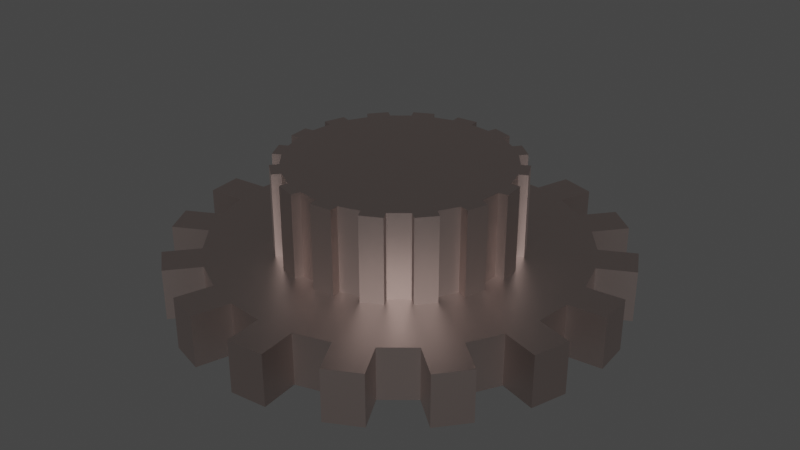 # Source: zahnrad.blend  (saved by Blender 3.6.11; exported with 4.5.12 LTS)
import bpy
from mathutils import Matrix  # noqa: F401  (used for matrix-valued properties, if any)

bpy.ops.wm.read_factory_settings(use_empty=True)
scene = bpy.context.scene
scene.name = 'Scene'

# ---- collections
col_collection = bpy.data.collections.new('Collection'); scene.collection.children.link(col_collection)

# ---- materials (node trees are filled in below, after node groups)
mat_material_003 = bpy.data.materials.new('Material.003')
mat_material_003.use_transparent_shadow = False

# ---- material node trees
mat_material_003.use_nodes = True; mat_material_003.node_tree.nodes.clear()
_N = mat_material_003.node_tree.nodes; _L = mat_material_003.node_tree.links
n0 = _N.new('ShaderNodeBsdfPrincipled'); n0.name = 'Principled BSDF'; n0.location = (10, 300)
n0.distribution = 'GGX'
n0.subsurface_method = 'RANDOM_WALK_SKIN'
n0.inputs[0].default_value = (0.402, 0.3309, 0.3109, 1.0)
n0.inputs[1].default_value = 1.0
n0.inputs[3].default_value = 1.45
n0.inputs[13].default_value = 0.5079
n0.inputs[27].default_value = (0.0, 0.0, 0.0, 1.0)
n0.inputs[28].default_value = 1.0
n1 = _N.new('ShaderNodeOutputMaterial'); n1.name = 'Material Output'; n1.location = (300, 300)
_L.new(n0.outputs[0], n1.inputs[0])
n1.is_active_output = True

# ---- world
world_world = bpy.data.worlds.new('World'); scene.world = world_world
world_world.use_nodes = True; world_world.node_tree.nodes.clear()
_N = world_world.node_tree.nodes; _L = world_world.node_tree.links
n0 = _N.new('ShaderNodeOutputWorld'); n0.name = 'World Output'; n0.location = (300, 300)
n1 = _N.new('ShaderNodeBackground'); n1.name = 'Background'; n1.location = (10, 300)
n1.inputs[0].default_value = (0.05088, 0.05088, 0.05088, 1.0)
_L.new(n1.outputs[0], n0.inputs[0])
n0.is_active_output = True
world_world.color = (0.05088, 0.05088, 0.05088)
world_world.use_sun_shadow = False
world_world.sun_shadow_jitter_overblur = 0.0

# ---- meshes
me_cylinder = bpy.data.meshes.new('Cylinder')
me_cylinder.from_pydata([(0.0, 1.0, -1.0), (0.0, 0.5943, 1.0), (0.1951, 0.9808, -1.0), (0.1159, 0.5829, 1.0), (0.3827, 0.9239, -1.0), (0.2274, 0.549, 1.0), (0.5556, 0.8315, -1.0), (0.3302, 0.4941, 1.0), (0.7071, 0.7071, -1.0), (0.4202, 0.4202, 1.0), (0.8315, 0.5556, -1.0), (0.4941, 0.3302, 1.0), (0.9239, 0.3827, -1.0), (0.549, 0.2274, 1.0), (0.9808, 0.1951, -1.0), (0.5829, 0.1159, 1.0), (1.0, 0.0, -1.0), (0.5943, 0.0, 1.0), (0.9808, -0.1951, -1.0), (0.5829, -0.1159, 1.0), (0.9239, -0.3827, -1.0), (0.549, -0.2274, 1.0), (0.8315, -0.5556, -1.0), (0.4941, -0.3302, 1.0), (0.7071, -0.7071, -1.0), (0.4202, -0.4202, 1.0), (0.5556, -0.8315, -1.0), (0.3302, -0.4941, 1.0), (0.3827, -0.9239, -1.0), (0.2274, -0.549, 1.0), (0.1951, -0.9808, -1.0), (0.1159, -0.5829, 1.0), (0.0, -1.0, -1.0), (0.0, -0.5943, 1.0), (-0.1951, -0.9808, -1.0), (-0.1159, -0.5829, 1.0), (-0.3827, -0.9239, -1.0), (-0.2274, -0.549, 1.0), (-0.5556, -0.8315, -1.0), (-0.3302, -0.4941, 1.0), (-0.7071, -0.7071, -1.0), (-0.4202, -0.4202, 1.0), (-0.8315, -0.5556, -1.0), (-0.4941, -0.3302, 1.0), (-0.9239, -0.3827, -1.0), (-0.549, -0.2274, 1.0), (-0.9808, -0.1951, -1.0), (-0.5829, -0.1159, 1.0), (-1.0, 0.0, -1.0), (-0.5943, 0.0, 1.0), (-0.9808, 0.1951, -1.0), (-0.5829, 0.1159, 1.0), (-0.9239, 0.3827, -1.0), (-0.549, 0.2274, 1.0), (-0.8315, 0.5556, -1.0), (-0.4941, 0.3302, 1.0), (-0.7071, 0.7071, -1.0), (-0.4202, 0.4202, 1.0), (-0.5556, 0.8315, -1.0), (-0.3302, 0.4941, 1.0), (-0.3827, 0.9239, -1.0), (-0.2274, 0.549, 1.0), (-0.1951, 0.9808, -1.0), (-0.1159, 0.5829, 1.0), (0.2543, 1.176, -1.0), (0.2543, 1.176, 1.0), (0.4419, 1.119, 1.0), (0.4419, 1.119, -1.0), (0.685, 0.9891, -1.0), (0.685, 0.9891, 1.0), (0.8365, 0.8648, 1.0), (0.8365, 0.8648, -1.0), (1.011, 0.6517, -1.0), (1.011, 0.6517, 1.0), (1.104, 0.4788, 1.0), (1.104, 0.4788, -1.0), (1.184, 0.2151, -1.0), (1.184, 0.2151, 1.0), (1.203, 0.01999, 1.0), (1.203, 0.01999, -1.0), (1.176, -0.2543, -1.0), (1.176, -0.2543, 1.0), (1.119, -0.4419, 1.0), (1.119, -0.4419, -1.0), (0.9891, -0.685, -1.0), (0.9891, -0.685, 1.0), (0.8648, -0.8365, 1.0), (0.8648, -0.8365, -1.0), (0.6517, -1.011, -1.0), (0.6517, -1.011, 1.0), (0.4788, -1.104, 1.0), (0.4788, -1.104, -1.0), (0.2151, -1.184, -1.0), (0.2151, -1.184, 1.0), (0.01999, -1.203, 1.0), (0.01999, -1.203, -1.0), (-0.2543, -1.176, -1.0), (-0.2543, -1.176, 1.0), (-0.4419, -1.119, 1.0), (-0.4419, -1.119, -1.0), (-0.685, -0.9891, -1.0), (-0.685, -0.9891, 1.0), (-0.8365, -0.8648, 1.0), (-0.8365, -0.8648, -1.0), (-1.011, -0.6517, -1.0), (-1.011, -0.6517, 1.0), (-1.104, -0.4788, 1.0), (-1.104, -0.4788, -1.0), (-1.184, -0.2151, -1.0), (-1.184, -0.2151, 1.0), (-1.203, -0.01999, 1.0), (-1.203, -0.01999, -1.0), (-1.176, 0.2543, -1.0), (-1.176, 0.2543, 1.0), (-1.119, 0.4419, 1.0), (-1.119, 0.4419, -1.0), (-0.9891, 0.685, -1.0), (-0.9891, 0.685, 1.0), (-0.8648, 0.8365, 1.0), (-0.8648, 0.8365, -1.0), (-0.6517, 1.011, -1.0), (-0.6517, 1.011, 1.0), (-0.4788, 1.104, 1.0), (-0.4788, 1.104, -1.0), (-0.2151, 1.184, -1.0), (-0.2151, 1.184, 1.0), (-0.01999, 1.203, 1.0), (-0.01999, 1.203, -1.0), (0.1951, 0.9808, 1.0), (0.0, 1.0, 1.0), (0.3827, 0.9239, 1.0), (0.5556, 0.8315, 1.0), (0.7071, 0.7071, 1.0), (0.8315, 0.5556, 1.0), (0.9239, 0.3827, 1.0), (0.9808, 0.1951, 1.0), (1.0, 0.0, 1.0), (0.9808, -0.1951, 1.0), (0.9239, -0.3827, 1.0), (0.8315, -0.5556, 1.0), (0.7071, -0.7071, 1.0), (0.5556, -0.8315, 1.0), (0.3827, -0.9239, 1.0), (0.1951, -0.9808, 1.0), (0.0, -1.0, 1.0), (-0.1951, -0.9808, 1.0), (-0.3827, -0.9239, 1.0), (-0.5556, -0.8315, 1.0), (-0.7071, -0.7071, 1.0), (-0.8315, -0.5556, 1.0), (-0.9239, -0.3827, 1.0), (-0.9808, -0.1951, 1.0), (-1.0, 0.0, 1.0), (-0.9808, 0.1951, 1.0), (-0.9239, 0.3827, 1.0), (-0.8315, 0.5556, 1.0), (-0.7071, 0.7071, 1.0), (-0.5556, 0.8315, 1.0), (-0.3827, 0.9239, 1.0), (-0.1951, 0.9808, 1.0), (-2.21e-08, 0.5943, 4.234), (0.1159, 0.5829, 4.234), (0.2274, 0.549, 4.234), (0.3302, 0.4941, 4.234), (0.4202, 0.4202, 4.234), (0.4941, 0.3302, 4.234), (0.549, 0.2274, 4.234), (0.5829, 0.1159, 4.234), (0.5943, 0.0, 4.234), (0.5829, -0.1159, 4.234), (0.549, -0.2274, 4.234), (0.4941, -0.3302, 4.234), (0.4202, -0.4202, 4.234), (0.3302, -0.4941, 4.234), (0.2274, -0.549, 4.234), (0.1159, -0.5829, 4.234), (-2.21e-08, -0.5943, 4.234), (-0.1159, -0.5829, 4.234), (-0.2274, -0.549, 4.234), (-0.3302, -0.4941, 4.234), (-0.4202, -0.4202, 4.234), (-0.4941, -0.3302, 4.234), (-0.549, -0.2274, 4.234), (-0.5829, -0.1159, 4.234), (-0.5943, 0.0, 4.234), (-0.5829, 0.1159, 4.234), (-0.549, 0.2274, 4.234), (-0.4941, 0.3302, 4.234), (-0.4202, 0.4202, 4.234), (-0.3302, 0.4941, 4.234), (-0.2274, 0.549, 4.234), (-0.1159, 0.5829, 4.234), (0.4588, -0.4519, 1.0), (0.5327, -0.3618, 1.0), (0.5327, -0.3618, 4.234), (0.4588, -0.4519, 4.234), (-0.5968, 0.2419, 1.0), (-0.6306, 0.1304, 1.0), (-0.6306, 0.1304, 4.234), (-0.5968, 0.2419, 4.234), (0.2509, -0.593, 1.0), (0.3537, -0.5381, 1.0), (0.3537, -0.5381, 4.234), (0.2509, -0.593, 4.234), (-0.4588, 0.4519, 1.0), (-0.5327, 0.3618, 1.0), (-0.5327, 0.3618, 4.234), (-0.4588, 0.4519, 4.234), (0.2419, 0.5968, 1.0), (0.1304, 0.6306, 1.0), (0.1304, 0.6306, 4.234), (0.2419, 0.5968, 4.234), (0.004888, -0.6439, 1.0), (0.1208, -0.6325, 1.0), (0.1208, -0.6325, 4.234), (0.004888, -0.6439, 4.234), (-0.2509, 0.593, 1.0), (-0.3537, 0.5381, 1.0), (-0.3537, 0.5381, 4.234), (-0.2509, 0.593, 4.234), (0.4519, 0.4588, 1.0), (0.3618, 0.5327, 1.0), (0.3618, 0.5327, 4.234), (0.4519, 0.4588, 4.234), (-0.2419, -0.5968, 1.0), (-0.1304, -0.6306, 1.0), (-0.1304, -0.6306, 4.234), (-0.2419, -0.5968, 4.234), (-0.004888, 0.6439, 1.0), (-0.1208, 0.6325, 1.0), (-0.1208, 0.6325, 4.234), (-0.004888, 0.6439, 4.234), (0.593, 0.2509, 1.0), (0.5381, 0.3537, 1.0), (0.5381, 0.3537, 4.234), (0.593, 0.2509, 4.234), (-0.4519, -0.4588, 1.0), (-0.3618, -0.5327, 1.0), (-0.3618, -0.5327, 4.234), (-0.4519, -0.4588, 4.234), (0.6439, 0.004888, 1.0), (0.6325, 0.1208, 1.0), (0.6325, 0.1208, 4.234), (0.6439, 0.004888, 4.234), (-0.593, -0.2509, 1.0), (-0.5381, -0.3537, 1.0), (-0.5381, -0.3537, 4.234), (-0.593, -0.2509, 4.234), (0.5968, -0.2419, 1.0), (0.6306, -0.1304, 1.0), (0.6306, -0.1304, 4.234), (0.5968, -0.2419, 4.234), (-0.6439, -0.004888, 1.0), (-0.6325, -0.1208, 1.0), (-0.6325, -0.1208, 4.234), (-0.6439, -0.004888, 4.234)], [], [(0, 129, 128, 2), (4, 130, 131, 6), (8, 132, 133, 10), (12, 134, 135, 14), (16, 136, 137, 18), (20, 138, 139, 22), (24, 140, 141, 26), (28, 142, 143, 30), (32, 144, 145, 34), (36, 146, 147, 38), (40, 148, 149, 42), (44, 150, 151, 46), (48, 152, 153, 50), (52, 154, 155, 54), (56, 156, 157, 58), (60, 158, 159, 62), (0, 2, 4, 6, 8, 10, 12, 14, 16, 18, 20, 22, 24, 26, 28, 30, 32, 34, 36, 38, 40, 42, 44, 46, 48, 50, 52, 54, 56, 58, 60, 62), (64, 65, 66, 67), (128, 65, 64, 2), (130, 66, 65, 128), (4, 67, 66, 130), (2, 64, 67, 4), (68, 69, 70, 71), (131, 69, 68, 6), (132, 70, 69, 131), (8, 71, 70, 132), (6, 68, 71, 8), (72, 73, 74, 75), (133, 73, 72, 10), (134, 74, 73, 133), (12, 75, 74, 134), (10, 72, 75, 12), (76, 77, 78, 79), (135, 77, 76, 14), (136, 78, 77, 135), (16, 79, 78, 136), (14, 76, 79, 16), (80, 81, 82, 83), (137, 81, 80, 18), (138, 82, 81, 137), (20, 83, 82, 138), (18, 80, 83, 20), (84, 85, 86, 87), (139, 85, 84, 22), (140, 86, 85, 139), (24, 87, 86, 140), (22, 84, 87, 24), (88, 89, 90, 91), (141, 89, 88, 26), (142, 90, 89, 141), (28, 91, 90, 142), (26, 88, 91, 28), (92, 93, 94, 95), (143, 93, 92, 30), (144, 94, 93, 143), (32, 95, 94, 144), (30, 92, 95, 32), (96, 97, 98, 99), (145, 97, 96, 34), (146, 98, 97, 145), (36, 99, 98, 146), (34, 96, 99, 36), (100, 101, 102, 103), (147, 101, 100, 38), (148, 102, 101, 147), (40, 103, 102, 148), (38, 100, 103, 40), (104, 105, 106, 107), (149, 105, 104, 42), (150, 106, 105, 149), (44, 107, 106, 150), (42, 104, 107, 44), (108, 109, 110, 111), (151, 109, 108, 46), (152, 110, 109, 151), (48, 111, 110, 152), (46, 108, 111, 48), (112, 113, 114, 115), (153, 113, 112, 50), (154, 114, 113, 153), (52, 115, 114, 154), (50, 112, 115, 52), (116, 117, 118, 119), (155, 117, 116, 54), (156, 118, 117, 155), (56, 119, 118, 156), (54, 116, 119, 56), (120, 121, 122, 123), (157, 121, 120, 58), (158, 122, 121, 157), (60, 123, 122, 158), (58, 120, 123, 60), (124, 125, 126, 127), (159, 125, 124, 62), (129, 126, 125, 159), (0, 127, 126, 129), (62, 124, 127, 0), (1, 3, 128, 129), (3, 5, 130, 128), (5, 7, 131, 130), (7, 9, 132, 131), (9, 11, 133, 132), (11, 13, 134, 133), (13, 15, 135, 134), (15, 17, 136, 135), (17, 19, 137, 136), (19, 21, 138, 137), (21, 23, 139, 138), (23, 25, 140, 139), (25, 27, 141, 140), (27, 29, 142, 141), (29, 31, 143, 142), (31, 33, 144, 143), (33, 35, 145, 144), (35, 37, 146, 145), (37, 39, 147, 146), (39, 41, 148, 147), (41, 43, 149, 148), (43, 45, 150, 149), (45, 47, 151, 150), (47, 49, 152, 151), (49, 51, 153, 152), (51, 53, 154, 153), (53, 55, 155, 154), (55, 57, 156, 155), (57, 59, 157, 156), (59, 61, 158, 157), (61, 63, 159, 158), (63, 1, 129, 159), (161, 160, 191, 190, 189, 188, 187, 186, 185, 184, 183, 182, 181, 180, 179, 178, 177, 176, 175, 174, 173, 172, 171, 170, 169, 168, 167, 166, 165, 164, 163, 162), (27, 25, 172, 173), (55, 53, 186, 187), (3, 1, 160, 161), (31, 29, 174, 175), (59, 57, 188, 189), (7, 5, 162, 163), (35, 33, 176, 177), (63, 61, 190, 191), (11, 9, 164, 165), (39, 37, 178, 179), (15, 13, 166, 167), (43, 41, 180, 181), (19, 17, 168, 169), (47, 45, 182, 183), (23, 21, 170, 171), (51, 49, 184, 185), (192, 193, 194, 195), (23, 193, 192, 25), (171, 194, 193, 23), (172, 195, 194, 171), (25, 192, 195, 172), (196, 197, 198, 199), (51, 197, 196, 53), (185, 198, 197, 51), (186, 199, 198, 185), (53, 196, 199, 186), (200, 201, 202, 203), (27, 201, 200, 29), (173, 202, 201, 27), (174, 203, 202, 173), (29, 200, 203, 174), (204, 205, 206, 207), (55, 205, 204, 57), (187, 206, 205, 55), (188, 207, 206, 187), (57, 204, 207, 188), (208, 209, 210, 211), (3, 209, 208, 5), (161, 210, 209, 3), (162, 211, 210, 161), (5, 208, 211, 162), (212, 213, 214, 215), (31, 213, 212, 33), (175, 214, 213, 31), (176, 215, 214, 175), (33, 212, 215, 176), (216, 217, 218, 219), (59, 217, 216, 61), (189, 218, 217, 59), (190, 219, 218, 189), (61, 216, 219, 190), (220, 221, 222, 223), (7, 221, 220, 9), (163, 222, 221, 7), (164, 223, 222, 163), (9, 220, 223, 164), (224, 225, 226, 227), (35, 225, 224, 37), (177, 226, 225, 35), (178, 227, 226, 177), (37, 224, 227, 178), (228, 229, 230, 231), (63, 229, 228, 1), (191, 230, 229, 63), (160, 231, 230, 191), (1, 228, 231, 160), (232, 233, 234, 235), (11, 233, 232, 13), (165, 234, 233, 11), (166, 235, 234, 165), (13, 232, 235, 166), (236, 237, 238, 239), (39, 237, 236, 41), (179, 238, 237, 39), (180, 239, 238, 179), (41, 236, 239, 180), (240, 241, 242, 243), (15, 241, 240, 17), (167, 242, 241, 15), (168, 243, 242, 167), (17, 240, 243, 168), (244, 245, 246, 247), (43, 245, 244, 45), (181, 246, 245, 43), (182, 247, 246, 181), (45, 244, 247, 182), (248, 249, 250, 251), (19, 249, 248, 21), (169, 250, 249, 19), (170, 251, 250, 169), (21, 248, 251, 170), (252, 253, 254, 255), (47, 253, 252, 49), (183, 254, 253, 47), (184, 255, 254, 183), (49, 252, 255, 184)])
_uv = me_cylinder.uv_layers.new(name='UVMap')
_uv.uv.foreach_set('vector', [1.0, 0.5, 1.0, 1.0, 0.9688, 1.0, 0.9688, 0.5, 0.9375, 0.5, 0.9375, 1.0, 0.9062, 1.0, 0.9062, 0.5, 0.875, 0.5, 0.875, 1.0, 0.8438, 1.0, 0.8438, 0.5, 0.8125, 0.5, 0.8125, 1.0, 0.7812, 1.0, 0.7812, 0.5, 0.75, 0.5, 0.75, 1.0, 0.7188, 1.0, 0.7188, 0.5, 0.6875, 0.5, 0.6875, 1.0, 0.6562, 1.0, 0.6562, 0.5, 0.625, 0.5, 0.625, 1.0, 0.5938, 1.0, 0.5938, 0.5, 0.5625, 0.5, 0.5625, 1.0, 0.5312, 1.0, 0.5312, 0.5, 0.5, 0.5, 0.5, 1.0, 0.4688, 1.0, 0.4688, 0.5, 0.4375, 0.5, 0.4375, 1.0, 0.4062, 1.0, 0.4062, 0.5, 0.375, 0.5, 0.375, 1.0, 0.3438, 1.0, 0.3438, 0.5, 0.3125, 0.5, 0.3125, 1.0, 0.2812, 1.0, 0.2812, 0.5, 0.25, 0.5, 0.25, 1.0, 0.2188, 1.0, 0.2188, 0.5, 0.1875, 0.5, 0.1875, 1.0, 0.1562, 1.0, 0.1562, 0.5, 0.125, 0.5, 0.125, 1.0, 0.09375, 1.0, 0.09375, 0.5, 0.0625, 0.5, 0.0625, 1.0, 0.03125, 1.0, 0.03125, 0.5, 0.75, 0.49, 0.7968, 0.4854, 0.8418, 0.4717, 0.8833, 0.4496, 0.9197, 0.4197, 0.9496, 0.3833, 0.9717, 0.3418, 0.9854, 0.2968, 0.99, 0.25, 0.9854, 0.2032, 0.9717, 0.1582, 0.9496, 0.1167, 0.9197, 0.08029, 0.8833, 0.05045, 0.8418, 0.02827, 0.7968, 0.01461, 0.75, 0.01, 0.7032, 0.01461, 0.6582, 0.02827, 0.6167, 0.05045, 0.5803, 0.08029, 0.5504, 0.1167, 0.5283, 0.1582, 0.5146, 0.2032, 0.51, 0.25, 0.5146, 0.2968, 0.5283, 0.3418, 0.5504, 0.3833, 0.5803, 0.4197, 0.6167, 0.4496, 0.6582, 0.4717, 0.7032, 0.4854, 0.9688, 0.5, 0.9688, 1.0, 0.9375, 1.0, 0.9375, 0.5, 0.9688, 1.0, 0.9688, 1.0, 0.9688, 0.5, 0.9688, 0.5, 0.9375, 1.0, 0.9375, 1.0, 0.9688, 1.0, 0.9688, 1.0, 0.9375, 0.5, 0.9375, 0.5, 0.9375, 1.0, 0.9375, 1.0, 0.9688, 0.5, 0.9688, 0.5, 0.9375, 0.5, 0.9375, 0.5, 0.9062, 0.5, 0.9062, 1.0, 0.875, 1.0, 0.875, 0.5, 0.9062, 1.0, 0.9062, 1.0, 0.9062, 0.5, 0.9062, 0.5, 0.875, 1.0, 0.875, 1.0, 0.9062, 1.0, 0.9062, 1.0, 0.875, 0.5, 0.875, 0.5, 0.875, 1.0, 0.875, 1.0, 0.9062, 0.5, 0.9062, 0.5, 0.875, 0.5, 0.875, 0.5, 0.8438, 0.5, 0.8438, 1.0, 0.8125, 1.0, 0.8125, 0.5, 0.8438, 1.0, 0.8438, 1.0, 0.8438, 0.5, 0.8438, 0.5, 0.8125, 1.0, 0.8125, 1.0, 0.8438, 1.0, 0.8438, 1.0, 0.8125, 0.5, 0.8125, 0.5, 0.8125, 1.0, 0.8125, 1.0, 0.8438, 0.5, 0.8438, 0.5, 0.8125, 0.5, 0.8125, 0.5, 0.7812, 0.5, 0.7812, 1.0, 0.75, 1.0, 0.75, 0.5, 0.7812, 1.0, 0.7812, 1.0, 0.7812, 0.5, 0.7812, 0.5, 0.75, 1.0, 0.75, 1.0, 0.7812, 1.0, 0.7812, 1.0, 0.75, 0.5, 0.75, 0.5, 0.75, 1.0, 0.75, 1.0, 0.7812, 0.5, 0.7812, 0.5, 0.75, 0.5, 0.75, 0.5, 0.7188, 0.5, 0.7188, 1.0, 0.6875, 1.0, 0.6875, 0.5, 0.7188, 1.0, 0.7188, 1.0, 0.7188, 0.5, 0.7188, 0.5, 0.6875, 1.0, 0.6875, 1.0, 0.7188, 1.0, 0.7188, 1.0, 0.6875, 0.5, 0.6875, 0.5, 0.6875, 1.0, 0.6875, 1.0, 0.7188, 0.5, 0.7188, 0.5, 0.6875, 0.5, 0.6875, 0.5, 0.6562, 0.5, 0.6562, 1.0, 0.625, 1.0, 0.625, 0.5, 0.6562, 1.0, 0.6562, 1.0, 0.6562, 0.5, 0.6562, 0.5, 0.625, 1.0, 0.625, 1.0, 0.6562, 1.0, 0.6562, 1.0, 0.625, 0.5, 0.625, 0.5, 0.625, 1.0, 0.625, 1.0, 0.6562, 0.5, 0.6562, 0.5, 0.625, 0.5, 0.625, 0.5, 0.5938, 0.5, 0.5938, 1.0, 0.5625, 1.0, 0.5625, 0.5, 0.5938, 1.0, 0.5938, 1.0, 0.5938, 0.5, 0.5938, 0.5, 0.5625, 1.0, 0.5625, 1.0, 0.5938, 1.0, 0.5938, 1.0, 0.5625, 0.5, 0.5625, 0.5, 0.5625, 1.0, 0.5625, 1.0, 0.5938, 0.5, 0.5938, 0.5, 0.5625, 0.5, 0.5625, 0.5, 0.5312, 0.5, 0.5312, 1.0, 0.5, 1.0, 0.5, 0.5, 0.5312, 1.0, 0.5312, 1.0, 0.5312, 0.5, 0.5312, 0.5, 0.5, 1.0, 0.5, 1.0, 0.5312, 1.0, 0.5312, 1.0, 0.5, 0.5, 0.5, 0.5, 0.5, 1.0, 0.5, 1.0, 0.5312, 0.5, 0.5312, 0.5, 0.5, 0.5, 0.5, 0.5, 0.4688, 0.5, 0.4688, 1.0, 0.4375, 1.0, 0.4375, 0.5, 0.4688, 1.0, 0.4688, 1.0, 0.4688, 0.5, 0.4688, 0.5, 0.4375, 1.0, 0.4375, 1.0, 0.4688, 1.0, 0.4688, 1.0, 0.4375, 0.5, 0.4375, 0.5, 0.4375, 1.0, 0.4375, 1.0, 0.4688, 0.5, 0.4688, 0.5, 0.4375, 0.5, 0.4375, 0.5, 0.4062, 0.5, 0.4062, 1.0, 0.375, 1.0, 0.375, 0.5, 0.4062, 1.0, 0.4062, 1.0, 0.4062, 0.5, 0.4062, 0.5, 0.375, 1.0, 0.375, 1.0, 0.4062, 1.0, 0.4062, 1.0, 0.375, 0.5, 0.375, 0.5, 0.375, 1.0, 0.375, 1.0, 0.4062, 0.5, 0.4062, 0.5, 0.375, 0.5, 0.375, 0.5, 0.3438, 0.5, 0.3438, 1.0, 0.3125, 1.0, 0.3125, 0.5, 0.3438, 1.0, 0.3438, 1.0, 0.3438, 0.5, 0.3438, 0.5, 0.3125, 1.0, 0.3125, 1.0, 0.3438, 1.0, 0.3438, 1.0, 0.3125, 0.5, 0.3125, 0.5, 0.3125, 1.0, 0.3125, 1.0, 0.3438, 0.5, 0.3438, 0.5, 0.3125, 0.5, 0.3125, 0.5, 0.2812, 0.5, 0.2812, 1.0, 0.25, 1.0, 0.25, 0.5, 0.2812, 1.0, 0.2812, 1.0, 0.2812, 0.5, 0.2812, 0.5, 0.25, 1.0, 0.25, 1.0, 0.2812, 1.0, 0.2812, 1.0, 0.25, 0.5, 0.25, 0.5, 0.25, 1.0, 0.25, 1.0, 0.2812, 0.5, 0.2812, 0.5, 0.25, 0.5, 0.25, 0.5, 0.2188, 0.5, 0.2188, 1.0, 0.1875, 1.0, 0.1875, 0.5, 0.2188, 1.0, 0.2188, 1.0, 0.2188, 0.5, 0.2188, 0.5, 0.1875, 1.0, 0.1875, 1.0, 0.2188, 1.0, 0.2188, 1.0, 0.1875, 0.5, 0.1875, 0.5, 0.1875, 1.0, 0.1875, 1.0, 0.2188, 0.5, 0.2188, 0.5, 0.1875, 0.5, 0.1875, 0.5, 0.1562, 0.5, 0.1562, 1.0, 0.125, 1.0, 0.125, 0.5, 0.1562, 1.0, 0.1562, 1.0, 0.1562, 0.5, 0.1562, 0.5, 0.125, 1.0, 0.125, 1.0, 0.1562, 1.0, 0.1562, 1.0, 0.125, 0.5, 0.125, 0.5, 0.125, 1.0, 0.125, 1.0, 0.1562, 0.5, 0.1562, 0.5, 0.125, 0.5, 0.125, 0.5, 0.09375, 0.5, 0.09375, 1.0, 0.0625, 1.0, 0.0625, 0.5, 0.09375, 1.0, 0.09375, 1.0, 0.09375, 0.5, 0.09375, 0.5, 0.0625, 1.0, 0.0625, 1.0, 0.09375, 1.0, 0.09375, 1.0, 0.0625, 0.5, 0.0625, 0.5, 0.0625, 1.0, 0.0625, 1.0, 0.09375, 0.5, 0.09375, 0.5, 0.0625, 0.5, 0.0625, 0.5, 0.03125, 0.5, 0.03125, 1.0, 0.0, 1.0, 0.0, 0.5, 0.03125, 1.0, 0.03125, 1.0, 0.03125, 0.5, 0.03125, 0.5, 0.0, 1.0, 0.0, 1.0, 0.03125, 1.0, 0.03125, 1.0, 0.0, 0.5, 0.0, 0.5, 0.0, 1.0, 0.0, 1.0, 0.03125, 0.5, 0.03125, 0.5, 0.0, 0.5, 0.0, 0.5, 0.25, 0.3926, 0.2778, 0.3899, 0.2968, 0.4854, 0.25, 0.49, 0.2778, 0.3899, 0.3046, 0.3818, 0.3418, 0.4717, 0.2968, 0.4854, 0.3046, 0.3818, 0.3292, 0.3686, 0.3833, 0.4496, 0.3418, 0.4717, 0.3292, 0.3686, 0.3509, 0.3509, 0.4197, 0.4197, 0.3833, 0.4496, 0.3509, 0.3509, 0.3686, 0.3292, 0.4496, 0.3833, 0.4197, 0.4197, 0.3686, 0.3292, 0.3818, 0.3046, 0.4717, 0.3418, 0.4496, 0.3833, 0.3818, 0.3046, 0.3899, 0.2778, 0.4854, 0.2968, 0.4717, 0.3418, 0.3899, 0.2778, 0.3926, 0.25, 0.49, 0.25, 0.4854, 0.2968, 0.3926, 0.25, 0.3899, 0.2222, 0.4854, 0.2032, 0.49, 0.25, 0.3899, 0.2222, 0.3818, 0.1954, 0.4717, 0.1582, 0.4854, 0.2032, 0.3818, 0.1954, 0.3686, 0.1708, 0.4496, 0.1167, 0.4717, 0.1582, 0.3686, 0.1708, 0.3509, 0.1491, 0.4197, 0.08029, 0.4496, 0.1167, 0.3509, 0.1491, 0.3292, 0.1314, 0.3833, 0.05045, 0.4197, 0.08029, 0.3292, 0.1314, 0.3046, 0.1182, 0.3418, 0.02827, 0.3833, 0.05045, 0.3046, 0.1182, 0.2778, 0.1101, 0.2968, 0.01461, 0.3418, 0.02827, 0.2778, 0.1101, 0.25, 0.1074, 0.25, 0.01, 0.2968, 0.01461, 0.25, 0.1074, 0.2222, 0.1101, 0.2032, 0.01461, 0.25, 0.01, 0.2222, 0.1101, 0.1954, 0.1182, 0.1582, 0.02827, 0.2032, 0.01461, 0.1954, 0.1182, 0.1708, 0.1314, 0.1167, 0.05045, 0.1582, 0.02827, 0.1708, 0.1314, 0.1491, 0.1491, 0.08029, 0.08029, 0.1167, 0.05045, 0.1491, 0.1491, 0.1314, 0.1708, 0.05045, 0.1167, 0.08029, 0.08029, 0.1314, 0.1708, 0.1182, 0.1954, 0.02827, 0.1582, 0.05045, 0.1167, 0.1182, 0.1954, 0.1101, 0.2222, 0.01461, 0.2032, 0.02827, 0.1582, 0.1101, 0.2222, 0.1074, 0.25, 0.01, 0.25, 0.01461, 0.2032, 0.1074, 0.25, 0.1101, 0.2778, 0.01461, 0.2968, 0.01, 0.25, 0.1101, 0.2778, 0.1182, 0.3046, 0.02827, 0.3418, 0.01461, 0.2968, 0.1182, 0.3046, 0.1314, 0.3292, 0.05045, 0.3833, 0.02827, 0.3418, 0.1314, 0.3292, 0.1491, 0.3509, 0.08029, 0.4197, 0.05045, 0.3833, 0.1491, 0.3509, 0.1708, 0.3686, 0.1167, 0.4496, 0.08029, 0.4197, 0.1708, 0.3686, 0.1954, 0.3818, 0.1582, 0.4717, 0.1167, 0.4496, 0.1954, 0.3818, 0.2222, 0.3899, 0.2032, 0.4854, 0.1582, 0.4717, 0.2222, 0.3899, 0.25, 0.3926, 0.25, 0.49, 0.2032, 0.4854, 0.2778, 0.3899, 0.25, 0.3926, 0.2222, 0.3899, 0.1954, 0.3818, 0.1708, 0.3686, 0.1491, 0.3509, 0.1314, 0.3292, 0.1182, 0.3046, 0.1101, 0.2778, 0.1074, 0.25, 0.1101, 0.2222, 0.1182, 0.1954, 0.1314, 0.1708, 0.1491, 0.1491, 0.1708, 0.1314, 0.1954, 0.1182, 0.2222, 0.1101, 0.25, 0.1074, 0.2778, 0.1101, 0.3046, 0.1182, 0.3292, 0.1314, 0.3509, 0.1491, 0.3686, 0.1708, 0.3818, 0.1954, 0.3899, 0.2222, 0.3926, 0.25, 0.3899, 0.2778, 0.3818, 0.3046, 0.3686, 0.3292, 0.3509, 0.3509, 0.3292, 0.3686, 0.3046, 0.3818, 0.3292, 0.1314, 0.3509, 0.1491, 0.3509, 0.1491, 0.3292, 0.1314, 0.1314, 0.3292, 0.1182, 0.3046, 0.1182, 0.3046, 0.1314, 0.3292, 0.2778, 0.3899, 0.25, 0.3926, 0.25, 0.3926, 0.2778, 0.3899, 0.2778, 0.1101, 0.3046, 0.1182, 0.3046, 0.1182, 0.2778, 0.1101, 0.1708, 0.3686, 0.1491, 0.3509, 0.1491, 0.3509, 0.1708, 0.3686, 0.3292, 0.3686, 0.3046, 0.3818, 0.3046, 0.3818, 0.3292, 0.3686, 0.2222, 0.1101, 0.25, 0.1074, 0.25, 0.1074, 0.2222, 0.1101, 0.2222, 0.3899, 0.1954, 0.3818, 0.1954, 0.3818, 0.2222, 0.3899, 0.3686, 0.3292, 0.3509, 0.3509, 0.3509, 0.3509, 0.3686, 0.3292, 0.1708, 0.1314, 0.1954, 0.1182, 0.1954, 0.1182, 0.1708, 0.1314, 0.3899, 0.2778, 0.3818, 0.3046, 0.3818, 0.3046, 0.3899, 0.2778, 0.1314, 0.1708, 0.1491, 0.1491, 0.1491, 0.1491, 0.1314, 0.1708, 0.3899, 0.2222, 0.3926, 0.25, 0.3926, 0.25, 0.3899, 0.2222, 0.1101, 0.2222, 0.1182, 0.1954, 0.1182, 0.1954, 0.1101, 0.2222, 0.3686, 0.1708, 0.3818, 0.1954, 0.3818, 0.1954, 0.3686, 0.1708, 0.1101, 0.2778, 0.1074, 0.25, 0.1074, 0.25, 0.1101, 0.2778, 0.3509, 0.1491, 0.3686, 0.1708, 0.3686, 0.1708, 0.3509, 0.1491, 0.3686, 0.1708, 0.3686, 0.1708, 0.3509, 0.1491, 0.3509, 0.1491, 0.3686, 0.1708, 0.3686, 0.1708, 0.3686, 0.1708, 0.3686, 0.1708, 0.3509, 0.1491, 0.3509, 0.1491, 0.3686, 0.1708, 0.3686, 0.1708, 0.3509, 0.1491, 0.3509, 0.1491, 0.3509, 0.1491, 0.3509, 0.1491, 0.1182, 0.3046, 0.1101, 0.2778, 0.1101, 0.2778, 0.1182, 0.3046, 0.1101, 0.2778, 0.1101, 0.2778, 0.1182, 0.3046, 0.1182, 0.3046, 0.1101, 0.2778, 0.1101, 0.2778, 0.1101, 0.2778, 0.1101, 0.2778, 0.1182, 0.3046, 0.1182, 0.3046, 0.1101, 0.2778, 0.1101, 0.2778, 0.1182, 0.3046, 0.1182, 0.3046, 0.1182, 0.3046, 0.1182, 0.3046, 0.3046, 0.1182, 0.3292, 0.1314, 0.3292, 0.1314, 0.3046, 0.1182, 0.3292, 0.1314, 0.3292, 0.1314, 0.3046, 0.1182, 0.3046, 0.1182, 0.3292, 0.1314, 0.3292, 0.1314, 0.3292, 0.1314, 0.3292, 0.1314, 0.3046, 0.1182, 0.3046, 0.1182, 0.3292, 0.1314, 0.3292, 0.1314, 0.3046, 0.1182, 0.3046, 0.1182, 0.3046, 0.1182, 0.3046, 0.1182, 0.1491, 0.3509, 0.1314, 0.3292, 0.1314, 0.3292, 0.1491, 0.3509, 0.1314, 0.3292, 0.1314, 0.3292, 0.1491, 0.3509, 0.1491, 0.3509, 0.1314, 0.3292, 0.1314, 0.3292, 0.1314, 0.3292, 0.1314, 0.3292, 0.1491, 0.3509, 0.1491, 0.3509, 0.1314, 0.3292, 0.1314, 0.3292, 0.1491, 0.3509, 0.1491, 0.3509, 0.1491, 0.3509, 0.1491, 0.3509, 0.3046, 0.3818, 0.2778, 0.3899, 0.2778, 0.3899, 0.3046, 0.3818, 0.2778, 0.3899, 0.2778, 0.3899, 0.3046, 0.3818, 0.3046, 0.3818, 0.2778, 0.3899, 0.2778, 0.3899, 0.2778, 0.3899, 0.2778, 0.3899, 0.3046, 0.3818, 0.3046, 0.3818, 0.2778, 0.3899, 0.2778, 0.3899, 0.3046, 0.3818, 0.3046, 0.3818, 0.3046, 0.3818, 0.3046, 0.3818, 0.25, 0.1074, 0.2778, 0.1101, 0.2778, 0.1101, 0.25, 0.1074, 0.2778, 0.1101, 0.2778, 0.1101, 0.25, 0.1074, 0.25, 0.1074, 0.2778, 0.1101, 0.2778, 0.1101, 0.2778, 0.1101, 0.2778, 0.1101, 0.25, 0.1074, 0.25, 0.1074, 0.2778, 0.1101, 0.2778, 0.1101, 0.25, 0.1074, 0.25, 0.1074, 0.25, 0.1074, 0.25, 0.1074, 0.1954, 0.3818, 0.1708, 0.3686, 0.1708, 0.3686, 0.1954, 0.3818, 0.1708, 0.3686, 0.1708, 0.3686, 0.1954, 0.3818, 0.1954, 0.3818, 0.1708, 0.3686, 0.1708, 0.3686, 0.1708, 0.3686, 0.1708, 0.3686, 0.1954, 0.3818, 0.1954, 0.3818, 0.1708, 0.3686, 0.1708, 0.3686, 0.1954, 0.3818, 0.1954, 0.3818, 0.1954, 0.3818, 0.1954, 0.3818, 0.3509, 0.3509, 0.3292, 0.3686, 0.3292, 0.3686, 0.3509, 0.3509, 0.3292, 0.3686, 0.3292, 0.3686, 0.3509, 0.3509, 0.3509, 0.3509, 0.3292, 0.3686, 0.3292, 0.3686, 0.3292, 0.3686, 0.3292, 0.3686, 0.3509, 0.3509, 0.3509, 0.3509, 0.3292, 0.3686, 0.3292, 0.3686, 0.3509, 0.3509, 0.3509, 0.3509, 0.3509, 0.3509, 0.3509, 0.3509, 0.1954, 0.1182, 0.2222, 0.1101, 0.2222, 0.1101, 0.1954, 0.1182, 0.2222, 0.1101, 0.2222, 0.1101, 0.1954, 0.1182, 0.1954, 0.1182, 0.2222, 0.1101, 0.2222, 0.1101, 0.2222, 0.1101, 0.2222, 0.1101, 0.1954, 0.1182, 0.1954, 0.1182, 0.2222, 0.1101, 0.2222, 0.1101, 0.1954, 0.1182, 0.1954, 0.1182, 0.1954, 0.1182, 0.1954, 0.1182, 0.25, 0.3926, 0.2222, 0.3899, 0.2222, 0.3899, 0.25, 0.3926, 0.2222, 0.3899, 0.2222, 0.3899, 0.25, 0.3926, 0.25, 0.3926, 0.2222, 0.3899, 0.2222, 0.3899, 0.2222, 0.3899, 0.2222, 0.3899, 0.25, 0.3926, 0.25, 0.3926, 0.2222, 0.3899, 0.2222, 0.3899, 0.25, 0.3926, 0.25, 0.3926, 0.25, 0.3926, 0.25, 0.3926, 0.3818, 0.3046, 0.3686, 0.3292, 0.3686, 0.3292, 0.3818, 0.3046, 0.3686, 0.3292, 0.3686, 0.3292, 0.3818, 0.3046, 0.3818, 0.3046, 0.3686, 0.3292, 0.3686, 0.3292, 0.3686, 0.3292, 0.3686, 0.3292, 0.3818, 0.3046, 0.3818, 0.3046, 0.3686, 0.3292, 0.3686, 0.3292, 0.3818, 0.3046, 0.3818, 0.3046, 0.3818, 0.3046, 0.3818, 0.3046, 0.1491, 0.1491, 0.1708, 0.1314, 0.1708, 0.1314, 0.1491, 0.1491, 0.1708, 0.1314, 0.1708, 0.1314, 0.1491, 0.1491, 0.1491, 0.1491, 0.1708, 0.1314, 0.1708, 0.1314, 0.1708, 0.1314, 0.1708, 0.1314, 0.1491, 0.1491, 0.1491, 0.1491, 0.1708, 0.1314, 0.1708, 0.1314, 0.1491, 0.1491, 0.1491, 0.1491, 0.1491, 0.1491, 0.1491, 0.1491, 0.3926, 0.25, 0.3899, 0.2778, 0.3899, 0.2778, 0.3926, 0.25, 0.3899, 0.2778, 0.3899, 0.2778, 0.3926, 0.25, 0.3926, 0.25, 0.3899, 0.2778, 0.3899, 0.2778, 0.3899, 0.2778, 0.3899, 0.2778, 0.3926, 0.25, 0.3926, 0.25, 0.3899, 0.2778, 0.3899, 0.2778, 0.3926, 0.25, 0.3926, 0.25, 0.3926, 0.25, 0.3926, 0.25, 0.1182, 0.1954, 0.1314, 0.1708, 0.1314, 0.1708, 0.1182, 0.1954, 0.1314, 0.1708, 0.1314, 0.1708, 0.1182, 0.1954, 0.1182, 0.1954, 0.1314, 0.1708, 0.1314, 0.1708, 0.1314, 0.1708, 0.1314, 0.1708, 0.1182, 0.1954, 0.1182, 0.1954, 0.1314, 0.1708, 0.1314, 0.1708, 0.1182, 0.1954, 0.1182, 0.1954, 0.1182, 0.1954, 0.1182, 0.1954, 0.3818, 0.1954, 0.3899, 0.2222, 0.3899, 0.2222, 0.3818, 0.1954, 0.3899, 0.2222, 0.3899, 0.2222, 0.3818, 0.1954, 0.3818, 0.1954, 0.3899, 0.2222, 0.3899, 0.2222, 0.3899, 0.2222, 0.3899, 0.2222, 0.3818, 0.1954, 0.3818, 0.1954, 0.3899, 0.2222, 0.3899, 0.2222, 0.3818, 0.1954, 0.3818, 0.1954, 0.3818, 0.1954, 0.3818, 0.1954, 0.1074, 0.25, 0.1101, 0.2222, 0.1101, 0.2222, 0.1074, 0.25, 0.1101, 0.2222, 0.1101, 0.2222, 0.1074, 0.25, 0.1074, 0.25, 0.1101, 0.2222, 0.1101, 0.2222, 0.1101, 0.2222, 0.1101, 0.2222, 0.1074, 0.25, 0.1074, 0.25, 0.1101, 0.2222, 0.1101, 0.2222, 0.1074, 0.25, 0.1074, 0.25, 0.1074, 0.25, 0.1074, 0.25])
me_cylinder.materials.append(mat_material_003)
me_cylinder.update()

# ---- objects
ob_cylinder = bpy.data.objects.new('Cylinder', me_cylinder)

# ---- transforms, parenting, visibility, modifiers, constraints
ob_cylinder.location = (0.0, 0.0, 0.0)
ob_cylinder.scale = (1.0, 1.0, 0.1385)

# ---- collection membership
col_collection.objects.link(ob_cylinder)

# ---- scene / render settings (as saved in the file)
scene.frame_start = 1; scene.frame_end = 250; scene.frame_set(1)
scene.render.engine = 'BLENDER_EEVEE_NEXT'
scene.cycles.sampling_pattern = 'TABULATED_SOBOL'
scene.view_settings.view_transform = 'Filmic'
bpy.context.view_layer.update()

# ---- added for rendering (the .blend has no active camera and no usable light): camera, sun
cam_auto = bpy.data.cameras.new('AutoCamera')
cam_auto.lens = 50.0
cam_auto.sensor_width = 36.0
cam_auto.clip_end = 1000.0
ob_auto_camera = bpy.data.objects.new('AutoCamera', cam_auto)
scene.collection.objects.link(ob_auto_camera)
ob_auto_camera.location = (3.21873, -3.86248, 2.79887)
ob_auto_camera.rotation_euler = (1.09748, -7.21219e-08, 0.694738)
scene.camera = ob_auto_camera
light_auto_sun = bpy.data.lights.new('AutoSun', 'SUN')
light_auto_sun.energy = 3.0
light_auto_sun.angle = 0.0523599
ob_auto_sun = bpy.data.objects.new('AutoSun', light_auto_sun)
scene.collection.objects.link(ob_auto_sun)
ob_auto_sun.rotation_euler = (0.872665, 0.174533, 0.523599)
bpy.context.view_layer.update()
